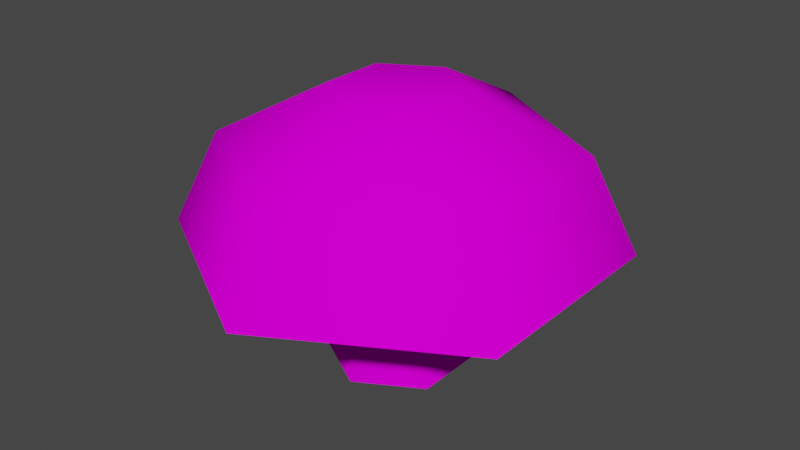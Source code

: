 # Source: Mushroom.blend  (saved by Blender 2.92.15; exported with 4.5.12 LTS)
import bpy
from mathutils import Matrix  # noqa: F401  (used for matrix-valued properties, if any)

bpy.ops.wm.read_factory_settings(use_empty=True)
scene = bpy.context.scene
scene.name = 'Scene'

# ---- collections
col_collection = bpy.data.collections.new('Collection'); scene.collection.children.link(col_collection)

# ---- images (referenced by path relative to the original .blend; pixels are not part of the script)
import os
ASSET_DIR = os.environ.get("B2B_ASSET_DIR", "")  # directory of the original .blend (textures are referenced by path, not embedded)
HERE = os.path.dirname(os.path.abspath(__file__))  # packed textures are extracted next to this script under _unpacked/

def load_image(name, relpath, width, height, colorspace="sRGB"):
    """Load a texture the original file referenced (path relative to the .blend, or extracted next to this script)."""
    p = next((c for c in (os.path.join(HERE, relpath), os.path.join(ASSET_DIR, relpath)) if relpath and os.path.exists(c)), "")
    if p:
        img = bpy.data.images.load(p, check_existing=True)
        img.name = name
    else:  # same state as the original file: an image datablock whose file is absent (Cycles renders it pink)
        img = bpy.data.images.new(name, width, height)
        img.source = "FILE"
        img.filepath = "//" + (relpath or name)
    img.colorspace_settings.name = colorspace
    return img
img_mushroom_tex_png = load_image('Mushroom_tex.png', 'Mushroom_tex.png', 1024, 1024, 'sRGB')

# ---- materials (node trees are filled in below, after node groups)
mat_mushroommat = bpy.data.materials.new('MushroomMat')
mat_mushroommat.use_transparent_shadow = False

# ---- node groups
ng_auto_smooth = bpy.data.node_groups.new('Auto Smooth', 'GeometryNodeTree')
_s = ng_auto_smooth.interface.new_socket(name='Geometry', in_out='OUTPUT', socket_type='NodeSocketGeometry')
_s = ng_auto_smooth.interface.new_socket(name='Geometry', in_out='INPUT', socket_type='NodeSocketGeometry')
_s = ng_auto_smooth.interface.new_socket(name='Angle', in_out='INPUT', socket_type='NodeSocketFloat')
_s.subtype = 'ANGLE'
_s.min_value = 0.0
_s.max_value = 3.142
ng_auto_smooth.is_modifier = True
_N = ng_auto_smooth.nodes; _L = ng_auto_smooth.links
n0 = _N.new('NodeGroupOutput'); n0.name = 'Group Output'; n0.location = (480, -100)
n1 = _N.new('NodeGroupInput'); n1.name = 'Group Input'; n1.location = (-420, -300)
n2 = _N.new('NodeGroupInput'); n2.name = 'Group Input.001'; n2.location = (-60, -100)
n3 = _N.new('GeometryNodeSetShadeSmooth'); n3.name = 'Set Shade Smooth'; n3.location = (120, -100)
n3.domain = 'EDGE'
n4 = _N.new('GeometryNodeSetShadeSmooth'); n4.name = 'Set Shade Smooth.001'; n4.location = (300, -100)
n5 = _N.new('GeometryNodeInputMeshEdgeAngle'); n5.name = 'Edge Angle'; n5.location = (-420, -220)
n6 = _N.new('GeometryNodeInputEdgeSmooth'); n6.name = 'Is Edge Smooth'; n6.location = (-60, -160)
n7 = _N.new('GeometryNodeInputShadeSmooth'); n7.name = 'Is Face Smooth'; n7.location = (-240, -340)
n8 = _N.new('FunctionNodeBooleanMath'); n8.name = 'Boolean Math'; n8.location = (-60, -220)
n9 = _N.new('FunctionNodeCompare'); n9.name = 'Compare'; n9.location = (-240, -180)
n9.operation = 'LESS_EQUAL'
_L.new(n5.outputs[0], n9.inputs[0])
_L.new(n4.outputs[0], n0.inputs[0])
_L.new(n1.outputs[1], n9.inputs[1])
_L.new(n9.outputs[0], n8.inputs[0])
_L.new(n7.outputs[0], n8.inputs[1])
_L.new(n2.outputs[0], n3.inputs[0])
_L.new(n6.outputs[0], n3.inputs[1])
_L.new(n3.outputs[0], n4.inputs[0])
_L.new(n8.outputs[0], n3.inputs[2])
n0.is_active_output = True

# ---- material node trees
mat_mushroommat.use_nodes = True; mat_mushroommat.node_tree.nodes.clear()
_N = mat_mushroommat.node_tree.nodes; _L = mat_mushroommat.node_tree.links
n0 = _N.new('ShaderNodeBsdfPrincipled'); n0.name = 'Principled BSDF'; n0.location = (10, 300)
n0.distribution = 'GGX'
n0.subsurface_method = 'BURLEY'
n0.inputs[2].default_value = 1.0
n0.inputs[3].default_value = 1.45
n0.inputs[13].default_value = 0.0
n0.inputs[27].default_value = (0.0, 0.0, 0.0, 1.0)
n0.inputs[28].default_value = 1.0
n1 = _N.new('ShaderNodeOutputMaterial'); n1.name = 'Material Output'; n1.location = (300, 300)
n2 = _N.new('ShaderNodeTexImage'); n2.name = 'Image Texture'; n2.location = (-280, 280)
n2.image = img_mushroom_tex_png
n2.interpolation = 'Closest'
_L.new(n0.outputs[0], n1.inputs[0])
_L.new(n2.outputs[0], n0.inputs[0])
n1.is_active_output = True

# ---- world
world_world = bpy.data.worlds.new('World'); scene.world = world_world
world_world.use_nodes = True; world_world.node_tree.nodes.clear()
_N = world_world.node_tree.nodes; _L = world_world.node_tree.links
n0 = _N.new('ShaderNodeOutputWorld'); n0.name = 'World Output'; n0.location = (300, 300)
n1 = _N.new('ShaderNodeBackground'); n1.name = 'Background'; n1.location = (10, 300)
n1.inputs[0].default_value = (0.05088, 0.05088, 0.05088, 1.0)
_L.new(n1.outputs[0], n0.inputs[0])
n0.is_active_output = True
world_world.color = (0.05088, 0.05088, 0.05088)
world_world.use_sun_shadow = False
world_world.sun_shadow_jitter_overblur = 0.0

# ---- meshes
me_cylinder = bpy.data.meshes.new('Cylinder')
me_cylinder.from_pydata([(-8.235e-10, 0.1668, 0.0), (-2.352e-09, 0.1192, 0.3551), (0.1445, 0.08342, 0.0), (0.1032, 0.05961, 0.3551), (0.1445, -0.08342, 0.0), (0.1032, -0.05961, 0.3551), (-1.541e-08, -0.1668, 0.0), (-1.277e-08, -0.1192, 0.3551), (-0.1445, -0.08342, 0.0), (-0.1032, -0.05961, 0.3551), (-0.1445, 0.08342, 0.0), (-0.1032, 0.05961, 0.3551), (0.431, 0.2488, 0.2856), (6.533e-09, 0.4976, 0.2856), (0.431, -0.2488, 0.2856), (-3.697e-08, -0.4976, 0.2856), (-0.431, -0.2488, 0.2856), (-0.431, 0.2488, 0.2856), (0.3407, 0.1967, 0.502), (1.741e-09, 0.3934, 0.502), (0.3407, -0.1967, 0.502), (-3.265e-08, -0.3934, 0.502), (-0.3407, -0.1967, 0.502), (-0.3407, 0.1967, 0.502), (0.1284, 0.07415, 0.6267), (4.856e-11, 0.1483, 0.6267), (0.1284, -0.07415, 0.6267), (-1.292e-08, -0.1483, 0.6267), (-0.1284, -0.07415, 0.6267), (-0.1284, 0.07415, 0.6267)], [], [(0, 1, 3, 2), (2, 3, 5, 4), (4, 5, 7, 6), (6, 7, 9, 8), (11, 9, 16, 17), (8, 9, 11, 10), (10, 11, 1, 0), (0, 2, 4, 6, 8, 10), (13, 17, 23, 19), (3, 1, 13, 12), (7, 5, 14, 15), (1, 11, 17, 13), (9, 7, 15, 16), (5, 3, 12, 14), (23, 22, 28, 29), (16, 15, 21, 22), (14, 12, 18, 20), (17, 16, 22, 23), (15, 14, 20, 21), (12, 13, 19, 18), (24, 25, 29, 28, 27, 26), (21, 20, 26, 27), (18, 19, 25, 24), (19, 23, 29, 25), (22, 21, 27, 28), (20, 18, 24, 26)])
me_cylinder.polygons.foreach_set('use_smooth', [True] * 26)
_k = set([(0, 2), (0, 10), (1, 3), (1, 11), (2, 4), (3, 5), (4, 6), (5, 7), (6, 8), (7, 9), (8, 10), (9, 11), (12, 13), (12, 14), (13, 17), (14, 15), (15, 16), (16, 17)])
me_cylinder.attributes.new('sharp_edge', 'BOOLEAN', 'EDGE').data.foreach_set('value', [ (min(e.vertices), max(e.vertices)) in _k for e in me_cylinder.edges])
_uv = me_cylinder.uv_layers.new(name='UVMap')
_uv.uv.foreach_set('vector', [0.7188, 0.0, 0.7188, 0.3125, 0.6094, 0.3125, 0.6094, 0.0, 0.6094, 0.0, 0.6094, 0.3125, 0.5078, 0.3125, 0.5078, 0.0, 0.5078, 0.0, 0.5078, 0.3125, 0.3984, 0.3125, 0.3984, 0.0, 0.3984, 0.0, 0.3984, 0.3125, 0.2891, 0.3125, 0.2891, 0.0, 0.1797, 0.3125, 0.2891, 0.3125, 0.2891, 0.4844, 0.1797, 0.4844, 0.2891, 0.0, 0.2891, 0.3125, 0.1797, 0.3125, 0.1797, 0.0, 0.1797, 0.0, 0.1797, 0.3125, 0.0625, 0.3125, 0.0625, 0.0, 0.8024, 0.8115, 0.9114, 0.8124, 0.9622, 0.9089, 0.9041, 1.001, 0.7952, 1.0, 0.7443, 0.9038, 0.0625, 0.4844, 0.1797, 0.4844, 0.1797, 0.6172, 0.0625, 0.6172, 0.6094, 0.3125, 0.7188, 0.3125, 0.7188, 0.4844, 0.6094, 0.4844, 0.3984, 0.3125, 0.5078, 0.3125, 0.5078, 0.4844, 0.3984, 0.4844, 0.0625, 0.3125, 0.1797, 0.3125, 0.1797, 0.4844, 0.0625, 0.4844, 0.2891, 0.3125, 0.3984, 0.3125, 0.3984, 0.4844, 0.2891, 0.4844, 0.5078, 0.3125, 0.6094, 0.3125, 0.6094, 0.4844, 0.5078, 0.4844, 0.1797, 0.6172, 0.2891, 0.6172, 0.2891, 0.8047, 0.1797, 0.8047, 0.2891, 0.4844, 0.3984, 0.4844, 0.3984, 0.6172, 0.2891, 0.6172, 0.5078, 0.4844, 0.6094, 0.4844, 0.6094, 0.6172, 0.5078, 0.6172, 0.1797, 0.4844, 0.2891, 0.4844, 0.2891, 0.6172, 0.1797, 0.6172, 0.3984, 0.4844, 0.5078, 0.4844, 0.5078, 0.6172, 0.3984, 0.6172, 0.6094, 0.4844, 0.7188, 0.4844, 0.7188, 0.6172, 0.6094, 0.6172, 0.007812, 0.8984, 0.0625, 0.8047, 0.1797, 0.8047, 0.2344, 0.8984, 0.1797, 1.0, 0.05469, 1.0, 0.3984, 0.6172, 0.5078, 0.6172, 0.5078, 0.8047, 0.3984, 0.8047, 0.6094, 0.6172, 0.7188, 0.6172, 0.7188, 0.8047, 0.6094, 0.8047, 0.0625, 0.6172, 0.1797, 0.6172, 0.1797, 0.8047, 0.0625, 0.8047, 0.2891, 0.6172, 0.3984, 0.6172, 0.3984, 0.8047, 0.2891, 0.8047, 0.5078, 0.6172, 0.6094, 0.6172, 0.6094, 0.8047, 0.5078, 0.8047])
me_cylinder.materials.append(mat_mushroommat)
me_cylinder.use_remesh_fix_poles = True
me_cylinder.use_remesh_preserve_attributes = False
me_cylinder.use_mirror_vertex_groups = False
me_cylinder.update()

# ---- objects
ob_cylinder = bpy.data.objects.new('Cylinder', me_cylinder)

# ---- transforms, parenting, visibility, modifiers, constraints
ob_cylinder.location = (0.0, 0.0, 0.0)
ob_cylinder.lineart.crease_threshold = 0.0
_m = ob_cylinder.modifiers.new('Auto Smooth', 'NODES')
_m.node_group = ng_auto_smooth
_gi = [s.identifier for s in ng_auto_smooth.interface.items_tree if s.item_type == 'SOCKET' and s.in_out == 'INPUT']
_m[_gi[1]] = 3.142  # Angle

# ---- collection membership
col_collection.objects.link(ob_cylinder)

# ---- scene / render settings (as saved in the file)
scene.frame_start = 1; scene.frame_end = 250; scene.frame_set(1)
scene.render.engine = 'BLENDER_EEVEE_NEXT'
scene.cycles.use_denoising = False
scene.cycles.samples = 128
scene.cycles.sampling_pattern = 'TABULATED_SOBOL'
scene.cycles.use_adaptive_sampling = False
scene.cycles.use_light_tree = False
scene.view_settings.view_transform = 'Filmic'
bpy.context.view_layer.update()

# ---- added for rendering (the .blend has no active camera and no usable light): camera, sun
cam_auto = bpy.data.cameras.new('AutoCamera')
cam_auto.lens = 50.0
cam_auto.sensor_width = 36.0
cam_auto.clip_end = 1000.0
ob_auto_camera = bpy.data.objects.new('AutoCamera', cam_auto)
scene.collection.objects.link(ob_auto_camera)
ob_auto_camera.location = (1.34914, -1.61897, 1.39268)
ob_auto_camera.rotation_euler = (1.09748, -7.21219e-08, 0.694738)
scene.camera = ob_auto_camera
light_auto_sun = bpy.data.lights.new('AutoSun', 'SUN')
light_auto_sun.energy = 3.0
light_auto_sun.angle = 0.0523599
ob_auto_sun = bpy.data.objects.new('AutoSun', light_auto_sun)
scene.collection.objects.link(ob_auto_sun)
ob_auto_sun.rotation_euler = (0.872665, 0.174533, 0.523599)
bpy.context.view_layer.update()

